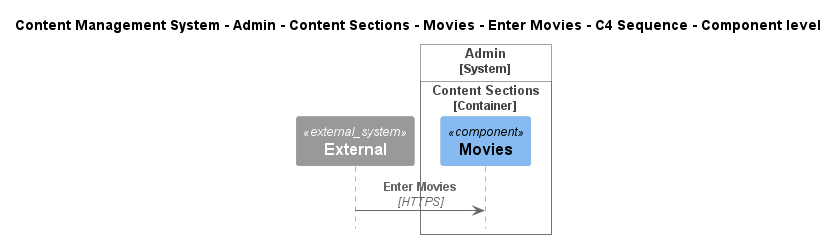

The diagram above was rendered by PlantUML. Its source (embedded in the PNG):
@startuml
!include ..\..\..\..\..\..\..\..\..\.c4s\C4_Sequence.puml

title Content Management System - Admin - Content Sections - Movies - Enter Movies - C4 Sequence - Component level

System_Ext(C4InterFlow.SoftwareSystems.ExternalSystem, "External", "")

System_Boundary(ContentManagementSystem.SoftwareSystems.Admin, "Admin")
    
Container_Boundary(ContentManagementSystem.SoftwareSystems.Admin.Containers.ContentSections, "Content Sections")
    Component(ContentManagementSystem.SoftwareSystems.Admin.Containers.ContentSections.Components.Movies, "Movies", "", "")
Boundary_End()
Boundary_End()

Rel(C4InterFlow.SoftwareSystems.ExternalSystem, ContentManagementSystem.SoftwareSystems.Admin.Containers.ContentSections.Components.Movies, "Enter Movies", "HTTPS")


@enduml